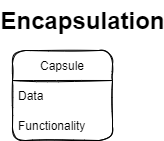

The diagram above was exported from draw.io. Its source (the exported page's mxGraphModel, read from the mxfile embedded in the PNG):
<mxGraphModel dx="974" dy="430" grid="1" gridSize="10" guides="1" tooltips="1" connect="1" arrows="1" fold="1" page="1" pageScale="1" pageWidth="850" pageHeight="1100" math="0" shadow="0">
  <root>
    <mxCell id="0" />
    <mxCell id="1" parent="0" />
    <mxCell id="3" value="Capsule" style="swimlane;fontStyle=0;childLayout=stackLayout;horizontal=1;startSize=30;horizontalStack=0;resizeParent=1;resizeParentMax=0;resizeLast=0;collapsible=1;marginBottom=0;rounded=1;sketch=1;" vertex="1" parent="1">
      <mxGeometry x="50" y="60" width="100" height="90" as="geometry" />
    </mxCell>
    <mxCell id="4" value="Data" style="text;strokeColor=none;fillColor=none;align=left;verticalAlign=middle;spacingLeft=4;spacingRight=4;overflow=hidden;points=[[0,0.5],[1,0.5]];portConstraint=eastwest;rotatable=0;rounded=1;sketch=1;" vertex="1" parent="3">
      <mxGeometry y="30" width="100" height="30" as="geometry" />
    </mxCell>
    <mxCell id="5" value="Functionality" style="text;strokeColor=none;fillColor=none;align=left;verticalAlign=middle;spacingLeft=4;spacingRight=4;overflow=hidden;points=[[0,0.5],[1,0.5]];portConstraint=eastwest;rotatable=0;rounded=1;sketch=1;" vertex="1" parent="3">
      <mxGeometry y="60" width="100" height="30" as="geometry" />
    </mxCell>
    <mxCell id="7" value="Encapsulation" style="text;strokeColor=none;fillColor=none;html=1;fontSize=24;fontStyle=1;verticalAlign=middle;align=center;rounded=1;sketch=1;" vertex="1" parent="1">
      <mxGeometry x="70" y="10" width="100" height="40" as="geometry" />
    </mxCell>
  </root>
</mxGraphModel>